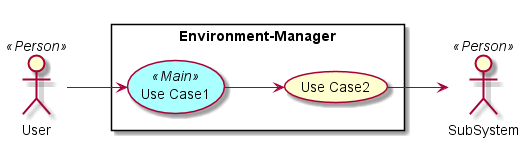

The diagram above was rendered by PlantUML. Its source (embedded in the PNG):
@startuml

left to right direction

skinparam usecase {
  BackgroudnColor #ffffaa
  BackgroundColor<<Main>> #aaffff
}
actor :User: <<Person>>
actor :SubSystem: <<Person>>


rectangle "Environment-Manager" {
UseCase UC1 <<Main>> as "Use Case1"
UseCase UC2  as "Use Case2"


User --> UC1
UC1 --> UC2
UC2 --> SubSystem
}

@enduml